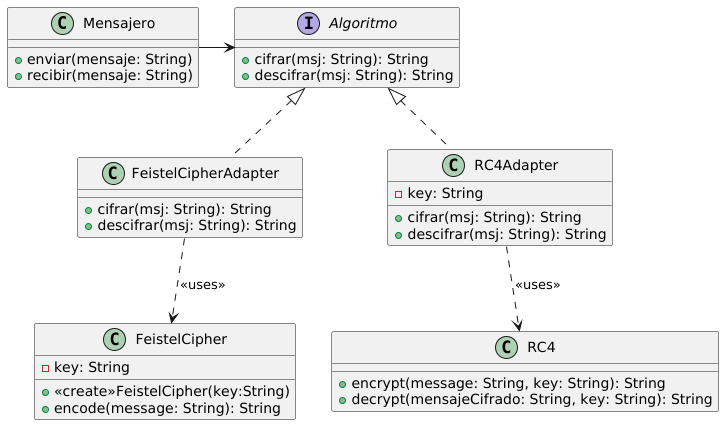

The diagram above was rendered by PlantUML. Its source (embedded in the PNG):
@startuml
class Mensajero{
    +enviar(mensaje: String)
    +recibir(mensaje: String)
}

interface Algoritmo{
    +cifrar(msj: String): String
    +descifrar(msj: String): String
}

class FeistelCipher{
    -key: String
    +<<create>>FeistelCipher(key:String)
    +encode(message: String): String
}

class RC4{
    +encrypt(message: String, key: String): String
    +decrypt(mensajeCifrado: String, key: String): String
}

class FeistelCipherAdapter implements Algoritmo{
    +cifrar(msj: String): String
    +descifrar(msj: String): String
}

class RC4Adapter implements Algoritmo{
    -key: String
    +cifrar(msj: String): String
    +descifrar(msj: String): String
}
Mensajero -> Algoritmo
FeistelCipherAdapter ..> FeistelCipher: <<uses>>
RC4Adapter ..> RC4: <<uses>>
@enduml